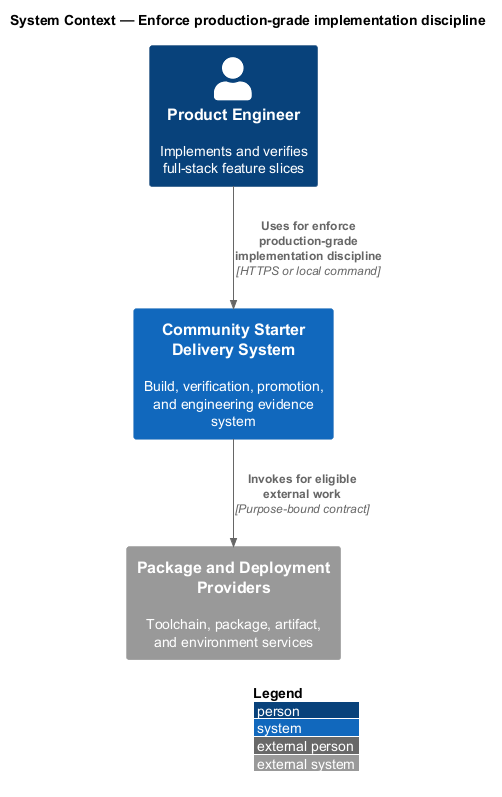

The diagram above was rendered by PlantUML. Its source (embedded in the PNG):
@startuml
!include <C4/C4_Context>
LAYOUT_WITH_LEGEND()
title System Context — Enforce production-grade implementation discipline

Person(actor, "Product Engineer", "Implements and verifies full-stack feature slices")
System(system, "Community Starter Delivery System", "Build, verification, promotion, and engineering evidence system")
System_Ext(external, "Package and Deployment Providers", "Toolchain, package, artifact, and environment services")

Rel(actor, system, "Uses for enforce production-grade implementation discipline", "HTTPS or local command")
Rel(system, external, "Invokes for eligible external work", "Purpose-bound contract")
@enduml